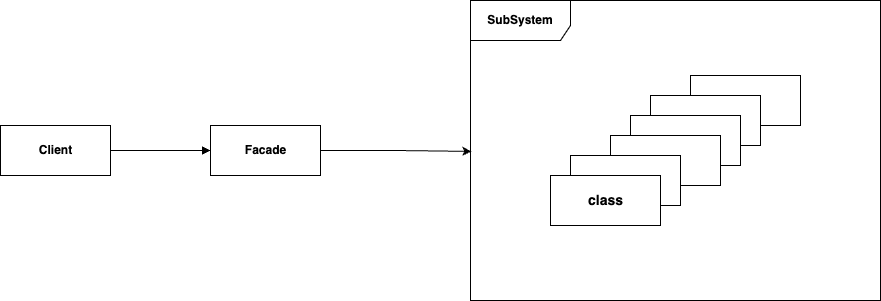

The diagram above was exported from draw.io. Its source (the exported page's mxGraphModel, read from the mxfile embedded in the PNG):
<mxGraphModel dx="2066" dy="1129" grid="1" gridSize="10" guides="1" tooltips="1" connect="1" arrows="1" fold="1" page="1" pageScale="1" pageWidth="827" pageHeight="1169" math="0" shadow="0">
  <root>
    <mxCell id="0" />
    <mxCell id="1" parent="0" />
    <mxCell id="9dwcvH7qgD8WvCVReqey-7" style="edgeStyle=orthogonalEdgeStyle;rounded=0;orthogonalLoop=1;jettySize=auto;html=1;endArrow=block;endFill=1;exitX=1;exitY=0.5;exitDx=0;exitDy=0;entryX=0;entryY=0.5;entryDx=0;entryDy=0;" parent="1" source="XGeWf5-jzSrNPVDqCO7--3" target="XGeWf5-jzSrNPVDqCO7--4" edge="1">
      <mxGeometry relative="1" as="geometry">
        <mxPoint x="231" y="395" as="sourcePoint" />
        <mxPoint x="343" y="395" as="targetPoint" />
      </mxGeometry>
    </mxCell>
    <mxCell id="XGeWf5-jzSrNPVDqCO7--3" value="&lt;b&gt;Client&lt;/b&gt;" style="html=1;" vertex="1" parent="1">
      <mxGeometry x="100" y="370" width="110" height="50" as="geometry" />
    </mxCell>
    <mxCell id="XGeWf5-jzSrNPVDqCO7--14" style="edgeStyle=orthogonalEdgeStyle;rounded=0;orthogonalLoop=1;jettySize=auto;html=1;entryX=0.002;entryY=0.503;entryDx=0;entryDy=0;entryPerimeter=0;fontFamily=Helvetica;fontSize=14;fontColor=#000000;" edge="1" parent="1" source="XGeWf5-jzSrNPVDqCO7--4" target="XGeWf5-jzSrNPVDqCO7--6">
      <mxGeometry relative="1" as="geometry" />
    </mxCell>
    <mxCell id="XGeWf5-jzSrNPVDqCO7--4" value="&lt;b&gt;Facade&lt;/b&gt;" style="html=1;" vertex="1" parent="1">
      <mxGeometry x="310" y="370" width="110" height="50" as="geometry" />
    </mxCell>
    <mxCell id="XGeWf5-jzSrNPVDqCO7--13" value="" style="group" vertex="1" connectable="0" parent="1">
      <mxGeometry x="570" y="245" width="410" height="300" as="geometry" />
    </mxCell>
    <mxCell id="XGeWf5-jzSrNPVDqCO7--10" value="&lt;span style=&quot;color: rgba(0, 0, 0, 0); font-family: monospace; font-size: 0px; text-align: start;&quot;&gt;%3CmxGraphModel%3E%3Croot%3E%3CmxCell%20id%3D%220%22%2F%3E%3CmxCell%20id%3D%221%22%20parent%3D%220%22%2F%3E%3CmxCell%20id%3D%222%22%20value%3D%22%26lt%3Bb%26gt%3BClient%26lt%3B%2Fb%26gt%3B%22%20style%3D%22html%3D1%3B%22%20vertex%3D%221%22%20parent%3D%221%22%3E%3CmxGeometry%20x%3D%22100%22%20y%3D%22370%22%20width%3D%22110%22%20height%3D%2250%22%20as%3D%22geometry%22%2F%3E%3C%2FmxCell%3E%3C%2Froot%3E%3C%2FmxGraphModel%3E&lt;/span&gt;" style="html=1;" vertex="1" parent="XGeWf5-jzSrNPVDqCO7--13">
      <mxGeometry x="220" y="75" width="110" height="50" as="geometry" />
    </mxCell>
    <mxCell id="XGeWf5-jzSrNPVDqCO7--11" value="&lt;span style=&quot;color: rgba(0, 0, 0, 0); font-family: monospace; font-size: 0px; text-align: start;&quot;&gt;%3CmxGraphModel%3E%3Croot%3E%3CmxCell%20id%3D%220%22%2F%3E%3CmxCell%20id%3D%221%22%20parent%3D%220%22%2F%3E%3CmxCell%20id%3D%222%22%20value%3D%22%26lt%3Bb%26gt%3BClient%26lt%3B%2Fb%26gt%3B%22%20style%3D%22html%3D1%3B%22%20vertex%3D%221%22%20parent%3D%221%22%3E%3CmxGeometry%20x%3D%22100%22%20y%3D%22370%22%20width%3D%22110%22%20height%3D%2250%22%20as%3D%22geometry%22%2F%3E%3C%2FmxCell%3E%3C%2Froot%3E%3C%2FmxGraphModel%3E&lt;/span&gt;" style="html=1;" vertex="1" parent="XGeWf5-jzSrNPVDqCO7--13">
      <mxGeometry x="180" y="95" width="110" height="50" as="geometry" />
    </mxCell>
    <mxCell id="XGeWf5-jzSrNPVDqCO7--12" value="&lt;span style=&quot;color: rgba(0, 0, 0, 0); font-family: monospace; font-size: 0px; text-align: start;&quot;&gt;%3CmxGraphModel%3E%3Croot%3E%3CmxCell%20id%3D%220%22%2F%3E%3CmxCell%20id%3D%221%22%20parent%3D%220%22%2F%3E%3CmxCell%20id%3D%222%22%20value%3D%22%26lt%3Bb%26gt%3BClient%26lt%3B%2Fb%26gt%3B%22%20style%3D%22html%3D1%3B%22%20vertex%3D%221%22%20parent%3D%221%22%3E%3CmxGeometry%20x%3D%22100%22%20y%3D%22370%22%20width%3D%22110%22%20height%3D%2250%22%20as%3D%22geometry%22%2F%3E%3C%2FmxCell%3E%3C%2Froot%3E%3C%2FmxGraphModel%3E&lt;/span&gt;" style="html=1;" vertex="1" parent="XGeWf5-jzSrNPVDqCO7--13">
      <mxGeometry x="160" y="115" width="110" height="50" as="geometry" />
    </mxCell>
    <mxCell id="XGeWf5-jzSrNPVDqCO7--9" value="&lt;span style=&quot;color: rgba(0, 0, 0, 0); font-family: monospace; font-size: 0px; text-align: start;&quot;&gt;%3CmxGraphModel%3E%3Croot%3E%3CmxCell%20id%3D%220%22%2F%3E%3CmxCell%20id%3D%221%22%20parent%3D%220%22%2F%3E%3CmxCell%20id%3D%222%22%20value%3D%22%26lt%3Bb%26gt%3BClient%26lt%3B%2Fb%26gt%3B%22%20style%3D%22html%3D1%3B%22%20vertex%3D%221%22%20parent%3D%221%22%3E%3CmxGeometry%20x%3D%22100%22%20y%3D%22370%22%20width%3D%22110%22%20height%3D%2250%22%20as%3D%22geometry%22%2F%3E%3C%2FmxCell%3E%3C%2Froot%3E%3C%2FmxGraphModel%3E&lt;/span&gt;" style="html=1;" vertex="1" parent="XGeWf5-jzSrNPVDqCO7--13">
      <mxGeometry x="140" y="135" width="110" height="50" as="geometry" />
    </mxCell>
    <mxCell id="XGeWf5-jzSrNPVDqCO7--6" value="&lt;b&gt;SubSystem&lt;/b&gt;" style="shape=umlFrame;whiteSpace=wrap;html=1;width=100;height=40;" vertex="1" parent="XGeWf5-jzSrNPVDqCO7--13">
      <mxGeometry width="410" height="300" as="geometry" />
    </mxCell>
    <mxCell id="XGeWf5-jzSrNPVDqCO7--7" value="&lt;span style=&quot;color: rgba(0, 0, 0, 0); font-family: monospace; font-size: 0px; text-align: start;&quot;&gt;%3CmxGraphModel%3E%3Croot%3E%3CmxCell%20id%3D%220%22%2F%3E%3CmxCell%20id%3D%221%22%20parent%3D%220%22%2F%3E%3CmxCell%20id%3D%222%22%20value%3D%22%26lt%3Bb%26gt%3BClient%26lt%3B%2Fb%26gt%3B%22%20style%3D%22html%3D1%3B%22%20vertex%3D%221%22%20parent%3D%221%22%3E%3CmxGeometry%20x%3D%22100%22%20y%3D%22370%22%20width%3D%22110%22%20height%3D%2250%22%20as%3D%22geometry%22%2F%3E%3C%2FmxCell%3E%3C%2Froot%3E%3C%2FmxGraphModel%3E&lt;/span&gt;" style="html=1;" vertex="1" parent="XGeWf5-jzSrNPVDqCO7--13">
      <mxGeometry x="100" y="155" width="110" height="50" as="geometry" />
    </mxCell>
    <mxCell id="XGeWf5-jzSrNPVDqCO7--8" value="&lt;div style=&quot;text-align: start;&quot;&gt;&lt;span style=&quot;background-color: initial; font-size: 14px;&quot;&gt;&lt;b&gt;class&lt;/b&gt;&lt;/span&gt;&lt;/div&gt;" style="html=1;" vertex="1" parent="XGeWf5-jzSrNPVDqCO7--13">
      <mxGeometry x="80" y="175" width="110" height="50" as="geometry" />
    </mxCell>
  </root>
</mxGraphModel>